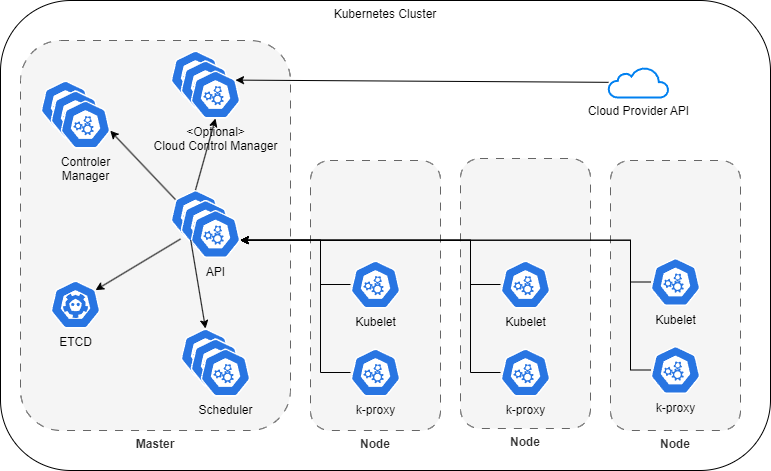

The diagram above was exported from draw.io. Its source (the exported page's mxGraphModel, read from the mxfile embedded in the PNG):
<mxGraphModel dx="2245" dy="940" grid="1" gridSize="10" guides="1" tooltips="1" connect="1" arrows="1" fold="1" page="1" pageScale="1" pageWidth="827" pageHeight="1169" math="0" shadow="0">
  <root>
    <mxCell id="0" />
    <mxCell id="1" parent="0" />
    <mxCell id="2BwOhw2P-0vgWx3Cf3r4-2" value="Kubernetes Cluster" style="rounded=1;whiteSpace=wrap;html=1;verticalAlign=top;" parent="1" vertex="1">
      <mxGeometry x="-320" y="90" width="770" height="470" as="geometry" />
    </mxCell>
    <mxCell id="2BwOhw2P-0vgWx3Cf3r4-3" value="Master" style="rounded=1;whiteSpace=wrap;html=1;fontColor=#333333;dashed=1;dashPattern=8 8;strokeColor=#666666;verticalAlign=top;fillColor=#f5f5f5;labelPosition=center;verticalLabelPosition=bottom;align=center;fontStyle=1" parent="1" vertex="1">
      <mxGeometry x="-300" y="130" width="270" height="390" as="geometry" />
    </mxCell>
    <mxCell id="2BwOhw2P-0vgWx3Cf3r4-46" value="" style="sketch=0;html=1;dashed=0;whitespace=wrap;fillColor=#2875E2;strokeColor=#ffffff;points=[[0.005,0.63,0],[0.1,0.2,0],[0.9,0.2,0],[0.5,0,0],[0.995,0.63,0],[0.72,0.99,0],[0.5,1,0],[0.28,0.99,0]];verticalLabelPosition=bottom;align=center;verticalAlign=top;shape=mxgraph.kubernetes.icon;prIcon=master;container=0;" parent="1" vertex="1">
      <mxGeometry x="-280" y="170" width="50" height="48" as="geometry" />
    </mxCell>
    <mxCell id="2BwOhw2P-0vgWx3Cf3r4-47" value="" style="sketch=0;html=1;dashed=0;whitespace=wrap;fillColor=#2875E2;strokeColor=#ffffff;points=[[0.005,0.63,0],[0.1,0.2,0],[0.9,0.2,0],[0.5,0,0],[0.995,0.63,0],[0.72,0.99,0],[0.5,1,0],[0.28,0.99,0]];verticalLabelPosition=bottom;align=center;verticalAlign=top;shape=mxgraph.kubernetes.icon;prIcon=master;container=0;" parent="1" vertex="1">
      <mxGeometry x="-270" y="180" width="50" height="48" as="geometry" />
    </mxCell>
    <mxCell id="2BwOhw2P-0vgWx3Cf3r4-48" value="Controler &lt;br&gt;Manager" style="sketch=0;html=1;dashed=0;whitespace=wrap;fillColor=#2875E2;strokeColor=#ffffff;points=[[0.005,0.63,0],[0.1,0.2,0],[0.9,0.2,0],[0.5,0,0],[0.995,0.63,0],[0.72,0.99,0],[0.5,1,0],[0.28,0.99,0]];verticalLabelPosition=bottom;align=center;verticalAlign=top;shape=mxgraph.kubernetes.icon;prIcon=master;container=0;" parent="1" vertex="1">
      <mxGeometry x="-260" y="190" width="50" height="48" as="geometry" />
    </mxCell>
    <mxCell id="2BwOhw2P-0vgWx3Cf3r4-49" value="" style="sketch=0;html=1;dashed=0;whitespace=wrap;fillColor=#2875E2;strokeColor=#ffffff;points=[[0.005,0.63,0],[0.1,0.2,0],[0.9,0.2,0],[0.5,0,0],[0.995,0.63,0],[0.72,0.99,0],[0.5,1,0],[0.28,0.99,0]];verticalLabelPosition=bottom;align=center;verticalAlign=top;shape=mxgraph.kubernetes.icon;prIcon=master;container=0;" parent="1" vertex="1">
      <mxGeometry x="-270" y="180" width="50" height="48" as="geometry" />
    </mxCell>
    <mxCell id="2BwOhw2P-0vgWx3Cf3r4-50" value="" style="sketch=0;html=1;dashed=0;whitespace=wrap;fillColor=#2875E2;strokeColor=#ffffff;points=[[0.005,0.63,0],[0.1,0.2,0],[0.9,0.2,0],[0.5,0,0],[0.995,0.63,0],[0.72,0.99,0],[0.5,1,0],[0.28,0.99,0]];verticalLabelPosition=bottom;align=center;verticalAlign=top;shape=mxgraph.kubernetes.icon;prIcon=master;container=0;" parent="1" vertex="1">
      <mxGeometry x="-260" y="190" width="50" height="48" as="geometry" />
    </mxCell>
    <mxCell id="2BwOhw2P-0vgWx3Cf3r4-53" value="Node" style="rounded=1;whiteSpace=wrap;html=1;fontColor=#333333;dashed=1;dashPattern=8 8;strokeColor=#666666;verticalAlign=top;fillColor=#f5f5f5;labelPosition=center;verticalLabelPosition=bottom;align=center;fontStyle=1" parent="1" vertex="1">
      <mxGeometry x="-10" y="250" width="130" height="270" as="geometry" />
    </mxCell>
    <mxCell id="2BwOhw2P-0vgWx3Cf3r4-54" value="Node" style="rounded=1;whiteSpace=wrap;html=1;fontColor=#333333;dashed=1;dashPattern=8 8;strokeColor=#666666;verticalAlign=top;fillColor=#f5f5f5;labelPosition=center;verticalLabelPosition=bottom;align=center;fontStyle=1" parent="1" vertex="1">
      <mxGeometry x="140" y="248" width="130" height="270" as="geometry" />
    </mxCell>
    <mxCell id="2BwOhw2P-0vgWx3Cf3r4-55" value="Node" style="rounded=1;whiteSpace=wrap;html=1;fontColor=#333333;dashed=1;dashPattern=8 8;strokeColor=#666666;verticalAlign=top;fillColor=#f5f5f5;labelPosition=center;verticalLabelPosition=bottom;align=center;fontStyle=1" parent="1" vertex="1">
      <mxGeometry x="290" y="250" width="130" height="270" as="geometry" />
    </mxCell>
    <mxCell id="2BwOhw2P-0vgWx3Cf3r4-57" value="" style="sketch=0;html=1;dashed=0;whitespace=wrap;fillColor=#2875E2;strokeColor=#ffffff;points=[[0.005,0.63,0],[0.1,0.2,0],[0.9,0.2,0],[0.5,0,0],[0.995,0.63,0],[0.72,0.99,0],[0.5,1,0],[0.28,0.99,0]];verticalLabelPosition=bottom;align=center;verticalAlign=top;shape=mxgraph.kubernetes.icon;prIcon=master;container=0;" parent="1" vertex="1">
      <mxGeometry x="-140" y="418" width="50" height="48" as="geometry" />
    </mxCell>
    <mxCell id="2BwOhw2P-0vgWx3Cf3r4-58" value="" style="sketch=0;html=1;dashed=0;whitespace=wrap;fillColor=#2875E2;strokeColor=#ffffff;points=[[0.005,0.63,0],[0.1,0.2,0],[0.9,0.2,0],[0.5,0,0],[0.995,0.63,0],[0.72,0.99,0],[0.5,1,0],[0.28,0.99,0]];verticalLabelPosition=bottom;align=center;verticalAlign=top;shape=mxgraph.kubernetes.icon;prIcon=master;container=0;" parent="1" vertex="1">
      <mxGeometry x="-130" y="428" width="50" height="48" as="geometry" />
    </mxCell>
    <mxCell id="2BwOhw2P-0vgWx3Cf3r4-59" value="Scheduler" style="sketch=0;html=1;dashed=0;whitespace=wrap;fillColor=#2875E2;strokeColor=#ffffff;points=[[0.005,0.63,0],[0.1,0.2,0],[0.9,0.2,0],[0.5,0,0],[0.995,0.63,0],[0.72,0.99,0],[0.5,1,0],[0.28,0.99,0]];verticalLabelPosition=bottom;align=center;verticalAlign=top;shape=mxgraph.kubernetes.icon;prIcon=master;container=0;" parent="1" vertex="1">
      <mxGeometry x="-120" y="438" width="50" height="48" as="geometry" />
    </mxCell>
    <mxCell id="2BwOhw2P-0vgWx3Cf3r4-60" value="" style="sketch=0;html=1;dashed=0;whitespace=wrap;fillColor=#2875E2;strokeColor=#ffffff;points=[[0.005,0.63,0],[0.1,0.2,0],[0.9,0.2,0],[0.5,0,0],[0.995,0.63,0],[0.72,0.99,0],[0.5,1,0],[0.28,0.99,0]];verticalLabelPosition=bottom;align=center;verticalAlign=top;shape=mxgraph.kubernetes.icon;prIcon=master;container=0;" parent="1" vertex="1">
      <mxGeometry x="-130" y="428" width="50" height="48" as="geometry" />
    </mxCell>
    <mxCell id="2BwOhw2P-0vgWx3Cf3r4-61" value="" style="sketch=0;html=1;dashed=0;whitespace=wrap;fillColor=#2875E2;strokeColor=#ffffff;points=[[0.005,0.63,0],[0.1,0.2,0],[0.9,0.2,0],[0.5,0,0],[0.995,0.63,0],[0.72,0.99,0],[0.5,1,0],[0.28,0.99,0]];verticalLabelPosition=bottom;align=center;verticalAlign=top;shape=mxgraph.kubernetes.icon;prIcon=master;container=0;" parent="1" vertex="1">
      <mxGeometry x="-120" y="438" width="50" height="48" as="geometry" />
    </mxCell>
    <mxCell id="2BwOhw2P-0vgWx3Cf3r4-67" value="" style="sketch=0;html=1;dashed=0;whitespace=wrap;fillColor=#2875E2;strokeColor=#ffffff;points=[[0.005,0.63,0],[0.1,0.2,0],[0.9,0.2,0],[0.5,0,0],[0.995,0.63,0],[0.72,0.99,0],[0.5,1,0],[0.28,0.99,0]];verticalLabelPosition=bottom;align=center;verticalAlign=top;shape=mxgraph.kubernetes.icon;prIcon=master;container=0;" parent="1" vertex="1">
      <mxGeometry x="-150" y="279.5" width="50" height="48" as="geometry" />
    </mxCell>
    <mxCell id="2BwOhw2P-0vgWx3Cf3r4-68" value="" style="sketch=0;html=1;dashed=0;whitespace=wrap;fillColor=#2875E2;strokeColor=#ffffff;points=[[0.005,0.63,0],[0.1,0.2,0],[0.9,0.2,0],[0.5,0,0],[0.995,0.63,0],[0.72,0.99,0],[0.5,1,0],[0.28,0.99,0]];verticalLabelPosition=bottom;align=center;verticalAlign=top;shape=mxgraph.kubernetes.icon;prIcon=master;container=0;" parent="1" vertex="1">
      <mxGeometry x="-140" y="289.5" width="50" height="48" as="geometry" />
    </mxCell>
    <mxCell id="2BwOhw2P-0vgWx3Cf3r4-69" value="API" style="sketch=0;html=1;dashed=0;whitespace=wrap;fillColor=#2875E2;strokeColor=#ffffff;points=[[0.005,0.63,0],[0.1,0.2,0],[0.9,0.2,0],[0.5,0,0],[0.995,0.63,0],[0.72,0.99,0],[0.5,1,0],[0.28,0.99,0]];verticalLabelPosition=bottom;align=center;verticalAlign=top;shape=mxgraph.kubernetes.icon;prIcon=master;container=0;" parent="1" vertex="1">
      <mxGeometry x="-130" y="299.5" width="50" height="48" as="geometry" />
    </mxCell>
    <mxCell id="2BwOhw2P-0vgWx3Cf3r4-70" value="" style="sketch=0;html=1;dashed=0;whitespace=wrap;fillColor=#2875E2;strokeColor=#ffffff;points=[[0.005,0.63,0],[0.1,0.2,0],[0.9,0.2,0],[0.5,0,0],[0.995,0.63,0],[0.72,0.99,0],[0.5,1,0],[0.28,0.99,0]];verticalLabelPosition=bottom;align=center;verticalAlign=top;shape=mxgraph.kubernetes.icon;prIcon=master;container=0;" parent="1" vertex="1">
      <mxGeometry x="-140" y="289.5" width="50" height="48" as="geometry" />
    </mxCell>
    <mxCell id="2BwOhw2P-0vgWx3Cf3r4-71" value="" style="sketch=0;html=1;dashed=0;whitespace=wrap;fillColor=#2875E2;strokeColor=#ffffff;points=[[0.005,0.63,0],[0.1,0.2,0],[0.9,0.2,0],[0.5,0,0],[0.995,0.63,0],[0.72,0.99,0],[0.5,1,0],[0.28,0.99,0]];verticalLabelPosition=bottom;align=center;verticalAlign=top;shape=mxgraph.kubernetes.icon;prIcon=master;container=0;" parent="1" vertex="1">
      <mxGeometry x="-130" y="299.5" width="50" height="48" as="geometry" />
    </mxCell>
    <mxCell id="2BwOhw2P-0vgWx3Cf3r4-72" value="" style="sketch=0;html=1;dashed=0;whitespace=wrap;fillColor=#2875E2;strokeColor=#ffffff;points=[[0.005,0.63,0],[0.1,0.2,0],[0.9,0.2,0],[0.5,0,0],[0.995,0.63,0],[0.72,0.99,0],[0.5,1,0],[0.28,0.99,0]];verticalLabelPosition=bottom;align=center;verticalAlign=top;shape=mxgraph.kubernetes.icon;prIcon=master;container=0;" parent="1" vertex="1">
      <mxGeometry x="-150" y="140" width="50" height="48" as="geometry" />
    </mxCell>
    <mxCell id="2BwOhw2P-0vgWx3Cf3r4-73" value="" style="sketch=0;html=1;dashed=0;whitespace=wrap;fillColor=#2875E2;strokeColor=#ffffff;points=[[0.005,0.63,0],[0.1,0.2,0],[0.9,0.2,0],[0.5,0,0],[0.995,0.63,0],[0.72,0.99,0],[0.5,1,0],[0.28,0.99,0]];verticalLabelPosition=bottom;align=center;verticalAlign=top;shape=mxgraph.kubernetes.icon;prIcon=master;container=0;" parent="1" vertex="1">
      <mxGeometry x="-140" y="150" width="50" height="48" as="geometry" />
    </mxCell>
    <mxCell id="2BwOhw2P-0vgWx3Cf3r4-74" value="&amp;lt;Optional&amp;gt;&lt;br&gt;Cloud Control Manager" style="sketch=0;html=1;dashed=0;whitespace=wrap;fillColor=#2875E2;strokeColor=#ffffff;points=[[0.005,0.63,0],[0.1,0.2,0],[0.9,0.2,0],[0.5,0,0],[0.995,0.63,0],[0.72,0.99,0],[0.5,1,0],[0.28,0.99,0]];verticalLabelPosition=bottom;align=center;verticalAlign=top;shape=mxgraph.kubernetes.icon;prIcon=master;container=0;" parent="1" vertex="1">
      <mxGeometry x="-130" y="160" width="50" height="48" as="geometry" />
    </mxCell>
    <mxCell id="2BwOhw2P-0vgWx3Cf3r4-75" value="" style="sketch=0;html=1;dashed=0;whitespace=wrap;fillColor=#2875E2;strokeColor=#ffffff;points=[[0.005,0.63,0],[0.1,0.2,0],[0.9,0.2,0],[0.5,0,0],[0.995,0.63,0],[0.72,0.99,0],[0.5,1,0],[0.28,0.99,0]];verticalLabelPosition=bottom;align=center;verticalAlign=top;shape=mxgraph.kubernetes.icon;prIcon=master;container=0;" parent="1" vertex="1">
      <mxGeometry x="-140" y="150" width="50" height="48" as="geometry" />
    </mxCell>
    <mxCell id="2BwOhw2P-0vgWx3Cf3r4-76" value="" style="sketch=0;html=1;dashed=0;whitespace=wrap;fillColor=#2875E2;strokeColor=#ffffff;points=[[0.005,0.63,0],[0.1,0.2,0],[0.9,0.2,0],[0.5,0,0],[0.995,0.63,0],[0.72,0.99,0],[0.5,1,0],[0.28,0.99,0]];verticalLabelPosition=bottom;align=center;verticalAlign=top;shape=mxgraph.kubernetes.icon;prIcon=master;container=0;" parent="1" vertex="1">
      <mxGeometry x="-130" y="160" width="50" height="48" as="geometry" />
    </mxCell>
    <mxCell id="2BwOhw2P-0vgWx3Cf3r4-77" value="ETCD" style="sketch=0;html=1;dashed=0;whitespace=wrap;fillColor=#2875E2;strokeColor=#ffffff;points=[[0.005,0.63,0],[0.1,0.2,0],[0.9,0.2,0],[0.5,0,0],[0.995,0.63,0],[0.72,0.99,0],[0.5,1,0],[0.28,0.99,0]];verticalLabelPosition=bottom;align=center;verticalAlign=top;shape=mxgraph.kubernetes.icon;prIcon=etcd" parent="1" vertex="1">
      <mxGeometry x="-270" y="370" width="50" height="48" as="geometry" />
    </mxCell>
    <mxCell id="2BwOhw2P-0vgWx3Cf3r4-78" style="rounded=0;orthogonalLoop=1;jettySize=auto;html=1;entryX=0.9;entryY=0.2;entryDx=0;entryDy=0;entryPerimeter=0;" parent="1" source="2BwOhw2P-0vgWx3Cf3r4-70" target="2BwOhw2P-0vgWx3Cf3r4-77" edge="1">
      <mxGeometry relative="1" as="geometry" />
    </mxCell>
    <mxCell id="2BwOhw2P-0vgWx3Cf3r4-80" style="rounded=0;orthogonalLoop=1;jettySize=auto;html=1;entryX=0.995;entryY=0.63;entryDx=0;entryDy=0;entryPerimeter=0;exitX=0.1;exitY=0.2;exitDx=0;exitDy=0;exitPerimeter=0;" parent="1" source="2BwOhw2P-0vgWx3Cf3r4-67" target="2BwOhw2P-0vgWx3Cf3r4-50" edge="1">
      <mxGeometry relative="1" as="geometry">
        <mxPoint x="-130" y="339" as="sourcePoint" />
        <mxPoint x="-215" y="390" as="targetPoint" />
      </mxGeometry>
    </mxCell>
    <mxCell id="2BwOhw2P-0vgWx3Cf3r4-82" style="rounded=0;orthogonalLoop=1;jettySize=auto;html=1;entryX=0.5;entryY=1;entryDx=0;entryDy=0;entryPerimeter=0;exitX=0.5;exitY=0;exitDx=0;exitDy=0;exitPerimeter=0;" parent="1" source="2BwOhw2P-0vgWx3Cf3r4-67" target="2BwOhw2P-0vgWx3Cf3r4-76" edge="1">
      <mxGeometry relative="1" as="geometry">
        <mxPoint x="-130" y="339" as="sourcePoint" />
        <mxPoint x="-215" y="390" as="targetPoint" />
      </mxGeometry>
    </mxCell>
    <mxCell id="2BwOhw2P-0vgWx3Cf3r4-83" style="rounded=0;orthogonalLoop=1;jettySize=auto;html=1;entryX=0.5;entryY=0;entryDx=0;entryDy=0;entryPerimeter=0;exitX=0.005;exitY=0.63;exitDx=0;exitDy=0;exitPerimeter=0;" parent="1" source="2BwOhw2P-0vgWx3Cf3r4-71" target="2BwOhw2P-0vgWx3Cf3r4-57" edge="1">
      <mxGeometry relative="1" as="geometry">
        <mxPoint x="-130" y="339" as="sourcePoint" />
        <mxPoint x="-215" y="390" as="targetPoint" />
      </mxGeometry>
    </mxCell>
    <mxCell id="2BwOhw2P-0vgWx3Cf3r4-84" value="Kubelet" style="sketch=0;html=1;dashed=0;whitespace=wrap;fillColor=#2875E2;strokeColor=#ffffff;points=[[0.005,0.63,0],[0.1,0.2,0],[0.9,0.2,0],[0.5,0,0],[0.995,0.63,0],[0.72,0.99,0],[0.5,1,0],[0.28,0.99,0]];verticalLabelPosition=bottom;align=center;verticalAlign=top;shape=mxgraph.kubernetes.icon;prIcon=master;container=0;" parent="1" vertex="1">
      <mxGeometry x="30" y="350" width="50" height="48" as="geometry" />
    </mxCell>
    <mxCell id="2BwOhw2P-0vgWx3Cf3r4-85" value="k-proxy" style="sketch=0;html=1;dashed=0;whitespace=wrap;fillColor=#2875E2;strokeColor=#ffffff;points=[[0.005,0.63,0],[0.1,0.2,0],[0.9,0.2,0],[0.5,0,0],[0.995,0.63,0],[0.72,0.99,0],[0.5,1,0],[0.28,0.99,0]];verticalLabelPosition=bottom;align=center;verticalAlign=top;shape=mxgraph.kubernetes.icon;prIcon=master;container=0;" parent="1" vertex="1">
      <mxGeometry x="30" y="438" width="50" height="48" as="geometry" />
    </mxCell>
    <mxCell id="2BwOhw2P-0vgWx3Cf3r4-86" value="Kubelet" style="sketch=0;html=1;dashed=0;whitespace=wrap;fillColor=#2875E2;strokeColor=#ffffff;points=[[0.005,0.63,0],[0.1,0.2,0],[0.9,0.2,0],[0.5,0,0],[0.995,0.63,0],[0.72,0.99,0],[0.5,1,0],[0.28,0.99,0]];verticalLabelPosition=bottom;align=center;verticalAlign=top;shape=mxgraph.kubernetes.icon;prIcon=master;container=0;" parent="1" vertex="1">
      <mxGeometry x="180" y="350" width="50" height="48" as="geometry" />
    </mxCell>
    <mxCell id="2BwOhw2P-0vgWx3Cf3r4-87" value="k-proxy" style="sketch=0;html=1;dashed=0;whitespace=wrap;fillColor=#2875E2;strokeColor=#ffffff;points=[[0.005,0.63,0],[0.1,0.2,0],[0.9,0.2,0],[0.5,0,0],[0.995,0.63,0],[0.72,0.99,0],[0.5,1,0],[0.28,0.99,0]];verticalLabelPosition=bottom;align=center;verticalAlign=top;shape=mxgraph.kubernetes.icon;prIcon=master;container=0;" parent="1" vertex="1">
      <mxGeometry x="180" y="438" width="50" height="48" as="geometry" />
    </mxCell>
    <mxCell id="2BwOhw2P-0vgWx3Cf3r4-88" value="Kubelet" style="sketch=0;html=1;dashed=0;whitespace=wrap;fillColor=#2875E2;strokeColor=#ffffff;points=[[0.005,0.63,0],[0.1,0.2,0],[0.9,0.2,0],[0.5,0,0],[0.995,0.63,0],[0.72,0.99,0],[0.5,1,0],[0.28,0.99,0]];verticalLabelPosition=bottom;align=center;verticalAlign=top;shape=mxgraph.kubernetes.icon;prIcon=master;container=0;" parent="1" vertex="1">
      <mxGeometry x="330" y="347.5" width="50" height="48" as="geometry" />
    </mxCell>
    <mxCell id="2BwOhw2P-0vgWx3Cf3r4-89" value="k-proxy" style="sketch=0;html=1;dashed=0;whitespace=wrap;fillColor=#2875E2;strokeColor=#ffffff;points=[[0.005,0.63,0],[0.1,0.2,0],[0.9,0.2,0],[0.5,0,0],[0.995,0.63,0],[0.72,0.99,0],[0.5,1,0],[0.28,0.99,0]];verticalLabelPosition=bottom;align=center;verticalAlign=top;shape=mxgraph.kubernetes.icon;prIcon=master;container=0;" parent="1" vertex="1">
      <mxGeometry x="330" y="435.5" width="50" height="48" as="geometry" />
    </mxCell>
    <mxCell id="2BwOhw2P-0vgWx3Cf3r4-92" style="edgeStyle=orthogonalEdgeStyle;rounded=0;orthogonalLoop=1;jettySize=auto;html=1;entryX=0.995;entryY=0.63;entryDx=0;entryDy=0;entryPerimeter=0;" parent="1" source="2BwOhw2P-0vgWx3Cf3r4-84" target="2BwOhw2P-0vgWx3Cf3r4-71" edge="1">
      <mxGeometry relative="1" as="geometry">
        <Array as="points">
          <mxPoint y="374" />
          <mxPoint y="330" />
        </Array>
      </mxGeometry>
    </mxCell>
    <mxCell id="2BwOhw2P-0vgWx3Cf3r4-93" style="edgeStyle=orthogonalEdgeStyle;rounded=0;orthogonalLoop=1;jettySize=auto;html=1;entryX=0.995;entryY=0.63;entryDx=0;entryDy=0;entryPerimeter=0;" parent="1" source="2BwOhw2P-0vgWx3Cf3r4-85" target="2BwOhw2P-0vgWx3Cf3r4-71" edge="1">
      <mxGeometry relative="1" as="geometry">
        <Array as="points">
          <mxPoint y="462" />
          <mxPoint y="330" />
        </Array>
      </mxGeometry>
    </mxCell>
    <mxCell id="2BwOhw2P-0vgWx3Cf3r4-94" style="edgeStyle=orthogonalEdgeStyle;rounded=0;orthogonalLoop=1;jettySize=auto;html=1;entryX=0.995;entryY=0.63;entryDx=0;entryDy=0;entryPerimeter=0;" parent="1" source="2BwOhw2P-0vgWx3Cf3r4-87" target="2BwOhw2P-0vgWx3Cf3r4-71" edge="1">
      <mxGeometry relative="1" as="geometry">
        <Array as="points">
          <mxPoint x="150" y="462" />
          <mxPoint x="150" y="330" />
        </Array>
      </mxGeometry>
    </mxCell>
    <mxCell id="2BwOhw2P-0vgWx3Cf3r4-95" style="edgeStyle=orthogonalEdgeStyle;rounded=0;orthogonalLoop=1;jettySize=auto;html=1;entryX=0.995;entryY=0.63;entryDx=0;entryDy=0;entryPerimeter=0;" parent="1" source="2BwOhw2P-0vgWx3Cf3r4-86" target="2BwOhw2P-0vgWx3Cf3r4-71" edge="1">
      <mxGeometry relative="1" as="geometry">
        <Array as="points">
          <mxPoint x="150" y="374" />
          <mxPoint x="150" y="330" />
        </Array>
      </mxGeometry>
    </mxCell>
    <mxCell id="2BwOhw2P-0vgWx3Cf3r4-96" style="edgeStyle=orthogonalEdgeStyle;rounded=0;orthogonalLoop=1;jettySize=auto;html=1;entryX=0.995;entryY=0.63;entryDx=0;entryDy=0;entryPerimeter=0;" parent="1" source="2BwOhw2P-0vgWx3Cf3r4-88" target="2BwOhw2P-0vgWx3Cf3r4-71" edge="1">
      <mxGeometry relative="1" as="geometry">
        <Array as="points">
          <mxPoint x="310" y="372" />
          <mxPoint x="310" y="330" />
        </Array>
      </mxGeometry>
    </mxCell>
    <mxCell id="2BwOhw2P-0vgWx3Cf3r4-97" style="edgeStyle=orthogonalEdgeStyle;rounded=0;orthogonalLoop=1;jettySize=auto;html=1;entryX=0.995;entryY=0.63;entryDx=0;entryDy=0;entryPerimeter=0;" parent="1" source="2BwOhw2P-0vgWx3Cf3r4-89" target="2BwOhw2P-0vgWx3Cf3r4-71" edge="1">
      <mxGeometry relative="1" as="geometry">
        <Array as="points">
          <mxPoint x="310" y="460" />
          <mxPoint x="310" y="330" />
        </Array>
      </mxGeometry>
    </mxCell>
    <mxCell id="qFejAkio2KN1UQax8BIp-1" value="Cloud Provider API" style="html=1;verticalLabelPosition=bottom;align=center;labelBackgroundColor=#ffffff;verticalAlign=top;strokeWidth=2;strokeColor=#0080F0;shadow=0;dashed=0;shape=mxgraph.ios7.icons.cloud;" vertex="1" parent="1">
      <mxGeometry x="288" y="157" width="60" height="30" as="geometry" />
    </mxCell>
    <mxCell id="qFejAkio2KN1UQax8BIp-2" style="rounded=0;orthogonalLoop=1;jettySize=auto;html=1;entryX=0.9;entryY=0.2;entryDx=0;entryDy=0;entryPerimeter=0;" edge="1" parent="1" source="qFejAkio2KN1UQax8BIp-1" target="2BwOhw2P-0vgWx3Cf3r4-76">
      <mxGeometry relative="1" as="geometry" />
    </mxCell>
  </root>
</mxGraphModel>